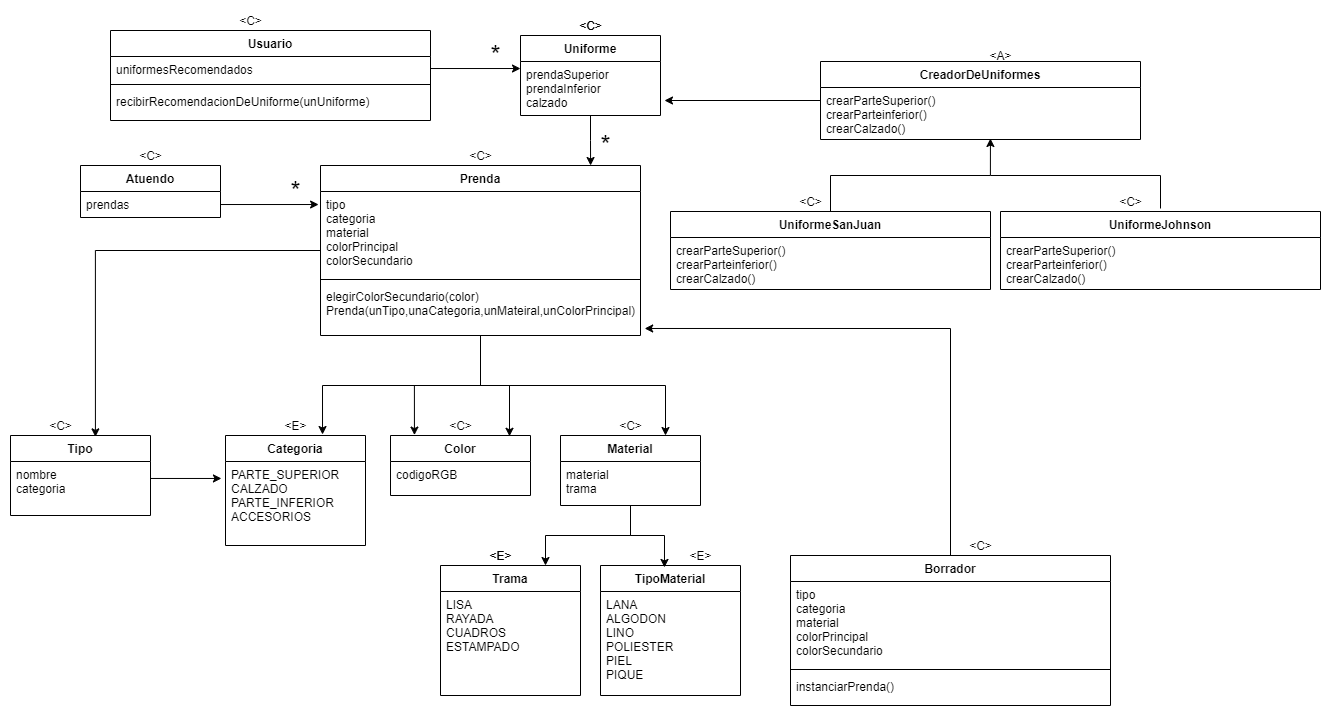

The diagram above was exported from draw.io. Its source (the exported page's mxGraphModel, read from the mxfile embedded in the PNG):
<mxGraphModel dx="1662" dy="794" grid="1" gridSize="10" guides="1" tooltips="1" connect="1" arrows="1" fold="1" page="1" pageScale="1" pageWidth="827" pageHeight="1169" math="0" shadow="0">
  <root>
    <mxCell id="0" />
    <mxCell id="1" parent="0" />
    <mxCell id="S_NoFe5gwqsgLovYHCrN-5" value="Atuendo" style="swimlane;fontStyle=1;childLayout=stackLayout;horizontal=1;startSize=26;fillColor=none;horizontalStack=0;resizeParent=1;resizeParentMax=0;resizeLast=0;collapsible=1;marginBottom=0;" parent="1" vertex="1">
      <mxGeometry x="130" y="160" width="140" height="52" as="geometry" />
    </mxCell>
    <mxCell id="S_NoFe5gwqsgLovYHCrN-8" value="prendas" style="text;strokeColor=none;fillColor=none;align=left;verticalAlign=top;spacingLeft=4;spacingRight=4;overflow=hidden;rotatable=0;points=[[0,0.5],[1,0.5]];portConstraint=eastwest;" parent="S_NoFe5gwqsgLovYHCrN-5" vertex="1">
      <mxGeometry y="26" width="140" height="26" as="geometry" />
    </mxCell>
    <mxCell id="S_NoFe5gwqsgLovYHCrN-23" style="edgeStyle=orthogonalEdgeStyle;rounded=0;orthogonalLoop=1;jettySize=auto;html=1;entryX=0.694;entryY=0.018;entryDx=0;entryDy=0;entryPerimeter=0;" parent="1" source="S_NoFe5gwqsgLovYHCrN-9" edge="1">
      <mxGeometry relative="1" as="geometry">
        <mxPoint x="144.92000000000007" y="431.36799999999994" as="targetPoint" />
      </mxGeometry>
    </mxCell>
    <mxCell id="S_NoFe5gwqsgLovYHCrN-38" style="edgeStyle=orthogonalEdgeStyle;rounded=0;orthogonalLoop=1;jettySize=auto;html=1;entryX=0.693;entryY=-0.009;entryDx=0;entryDy=0;entryPerimeter=0;" parent="1" source="S_NoFe5gwqsgLovYHCrN-9" target="S_NoFe5gwqsgLovYHCrN-32" edge="1">
      <mxGeometry relative="1" as="geometry" />
    </mxCell>
    <mxCell id="S_NoFe5gwqsgLovYHCrN-39" style="edgeStyle=orthogonalEdgeStyle;rounded=0;orthogonalLoop=1;jettySize=auto;html=1;entryX=0.171;entryY=-0.007;entryDx=0;entryDy=0;entryPerimeter=0;" parent="1" source="S_NoFe5gwqsgLovYHCrN-9" target="S_NoFe5gwqsgLovYHCrN-34" edge="1">
      <mxGeometry relative="1" as="geometry" />
    </mxCell>
    <mxCell id="S_NoFe5gwqsgLovYHCrN-40" style="edgeStyle=orthogonalEdgeStyle;rounded=0;orthogonalLoop=1;jettySize=auto;html=1;entryX=0.75;entryY=0;entryDx=0;entryDy=0;" parent="1" source="S_NoFe5gwqsgLovYHCrN-9" target="S_NoFe5gwqsgLovYHCrN-36" edge="1">
      <mxGeometry relative="1" as="geometry" />
    </mxCell>
    <mxCell id="S_NoFe5gwqsgLovYHCrN-49" style="edgeStyle=orthogonalEdgeStyle;rounded=0;orthogonalLoop=1;jettySize=auto;html=1;entryX=0.85;entryY=0.013;entryDx=0;entryDy=0;entryPerimeter=0;" parent="1" source="S_NoFe5gwqsgLovYHCrN-9" target="S_NoFe5gwqsgLovYHCrN-34" edge="1">
      <mxGeometry relative="1" as="geometry" />
    </mxCell>
    <mxCell id="S_NoFe5gwqsgLovYHCrN-9" value="Prenda" style="swimlane;fontStyle=1;align=center;verticalAlign=top;childLayout=stackLayout;horizontal=1;startSize=26;horizontalStack=0;resizeParent=1;resizeParentMax=0;resizeLast=0;collapsible=1;marginBottom=0;" parent="1" vertex="1">
      <mxGeometry x="370" y="160" width="320" height="170" as="geometry" />
    </mxCell>
    <mxCell id="S_NoFe5gwqsgLovYHCrN-10" value="tipo&#10;categoria&#10;material&#10;colorPrincipal&#10;colorSecundario" style="text;strokeColor=none;fillColor=none;align=left;verticalAlign=top;spacingLeft=4;spacingRight=4;overflow=hidden;rotatable=0;points=[[0,0.5],[1,0.5]];portConstraint=eastwest;" parent="S_NoFe5gwqsgLovYHCrN-9" vertex="1">
      <mxGeometry y="26" width="320" height="84" as="geometry" />
    </mxCell>
    <mxCell id="S_NoFe5gwqsgLovYHCrN-11" value="" style="line;strokeWidth=1;fillColor=none;align=left;verticalAlign=middle;spacingTop=-1;spacingLeft=3;spacingRight=3;rotatable=0;labelPosition=right;points=[];portConstraint=eastwest;" parent="S_NoFe5gwqsgLovYHCrN-9" vertex="1">
      <mxGeometry y="110" width="320" height="8" as="geometry" />
    </mxCell>
    <mxCell id="S_NoFe5gwqsgLovYHCrN-12" value="elegirColorSecundario(color)&#10;Prenda(unTipo,unaCategoria,unMateiral,unColorPrincipal)" style="text;strokeColor=none;fillColor=none;align=left;verticalAlign=top;spacingLeft=4;spacingRight=4;overflow=hidden;rotatable=0;points=[[0,0.5],[1,0.5]];portConstraint=eastwest;" parent="S_NoFe5gwqsgLovYHCrN-9" vertex="1">
      <mxGeometry y="118" width="320" height="52" as="geometry" />
    </mxCell>
    <mxCell id="S_NoFe5gwqsgLovYHCrN-14" style="edgeStyle=orthogonalEdgeStyle;rounded=0;orthogonalLoop=1;jettySize=auto;html=1;entryX=-0.006;entryY=0.155;entryDx=0;entryDy=0;entryPerimeter=0;" parent="1" source="S_NoFe5gwqsgLovYHCrN-8" target="S_NoFe5gwqsgLovYHCrN-10" edge="1">
      <mxGeometry relative="1" as="geometry" />
    </mxCell>
    <mxCell id="S_NoFe5gwqsgLovYHCrN-15" value="&lt;font style=&quot;font-size: 26px&quot;&gt;*&lt;/font&gt;" style="text;html=1;align=center;verticalAlign=middle;resizable=0;points=[];autosize=1;strokeColor=none;" parent="1" vertex="1">
      <mxGeometry x="330" y="176" width="30" height="20" as="geometry" />
    </mxCell>
    <mxCell id="S_NoFe5gwqsgLovYHCrN-32" value="Categoria" style="swimlane;fontStyle=1;childLayout=stackLayout;horizontal=1;startSize=26;fillColor=none;horizontalStack=0;resizeParent=1;resizeParentMax=0;resizeLast=0;collapsible=1;marginBottom=0;" parent="1" vertex="1">
      <mxGeometry x="275" y="430" width="140" height="110" as="geometry" />
    </mxCell>
    <mxCell id="S_NoFe5gwqsgLovYHCrN-33" value="PARTE_SUPERIOR&#10;CALZADO&#10;PARTE_INFERIOR&#10;ACCESORIOS" style="text;strokeColor=none;fillColor=none;align=left;verticalAlign=top;spacingLeft=4;spacingRight=4;overflow=hidden;rotatable=0;points=[[0,0.5],[1,0.5]];portConstraint=eastwest;" parent="S_NoFe5gwqsgLovYHCrN-32" vertex="1">
      <mxGeometry y="26" width="140" height="84" as="geometry" />
    </mxCell>
    <mxCell id="S_NoFe5gwqsgLovYHCrN-34" value="Color" style="swimlane;fontStyle=1;childLayout=stackLayout;horizontal=1;startSize=26;fillColor=none;horizontalStack=0;resizeParent=1;resizeParentMax=0;resizeLast=0;collapsible=1;marginBottom=0;" parent="1" vertex="1">
      <mxGeometry x="440" y="430" width="140" height="60" as="geometry" />
    </mxCell>
    <mxCell id="S_NoFe5gwqsgLovYHCrN-35" value="codigoRGB" style="text;strokeColor=none;fillColor=none;align=left;verticalAlign=top;spacingLeft=4;spacingRight=4;overflow=hidden;rotatable=0;points=[[0,0.5],[1,0.5]];portConstraint=eastwest;" parent="S_NoFe5gwqsgLovYHCrN-34" vertex="1">
      <mxGeometry y="26" width="140" height="34" as="geometry" />
    </mxCell>
    <mxCell id="XhuQ6QsjEFJXsDifxVZp-11" style="edgeStyle=orthogonalEdgeStyle;rounded=0;orthogonalLoop=1;jettySize=auto;html=1;entryX=0.457;entryY=0.015;entryDx=0;entryDy=0;entryPerimeter=0;" edge="1" parent="1" source="S_NoFe5gwqsgLovYHCrN-36" target="XhuQ6QsjEFJXsDifxVZp-4">
      <mxGeometry relative="1" as="geometry" />
    </mxCell>
    <mxCell id="XhuQ6QsjEFJXsDifxVZp-12" style="edgeStyle=orthogonalEdgeStyle;rounded=0;orthogonalLoop=1;jettySize=auto;html=1;entryX=0.75;entryY=0;entryDx=0;entryDy=0;" edge="1" parent="1" source="S_NoFe5gwqsgLovYHCrN-36" target="XhuQ6QsjEFJXsDifxVZp-9">
      <mxGeometry relative="1" as="geometry" />
    </mxCell>
    <mxCell id="S_NoFe5gwqsgLovYHCrN-36" value="Material" style="swimlane;fontStyle=1;childLayout=stackLayout;horizontal=1;startSize=26;fillColor=none;horizontalStack=0;resizeParent=1;resizeParentMax=0;resizeLast=0;collapsible=1;marginBottom=0;" parent="1" vertex="1">
      <mxGeometry x="610" y="430" width="140" height="70" as="geometry" />
    </mxCell>
    <mxCell id="S_NoFe5gwqsgLovYHCrN-37" value="material&#10;trama" style="text;strokeColor=none;fillColor=none;align=left;verticalAlign=top;spacingLeft=4;spacingRight=4;overflow=hidden;rotatable=0;points=[[0,0.5],[1,0.5]];portConstraint=eastwest;" parent="S_NoFe5gwqsgLovYHCrN-36" vertex="1">
      <mxGeometry y="26" width="140" height="44" as="geometry" />
    </mxCell>
    <mxCell id="S_NoFe5gwqsgLovYHCrN-50" style="edgeStyle=orthogonalEdgeStyle;rounded=0;orthogonalLoop=1;jettySize=auto;html=1;entryX=-0.029;entryY=0.202;entryDx=0;entryDy=0;entryPerimeter=0;" parent="1" target="S_NoFe5gwqsgLovYHCrN-33" edge="1">
      <mxGeometry relative="1" as="geometry">
        <mxPoint x="200" y="472.9680000000001" as="sourcePoint" />
      </mxGeometry>
    </mxCell>
    <mxCell id="S_NoFe5gwqsgLovYHCrN-52" value="&amp;lt;C&amp;gt;" style="text;html=1;align=center;verticalAlign=middle;resizable=0;points=[];autosize=1;strokeColor=none;" parent="1" vertex="1">
      <mxGeometry x="180" y="140" width="40" height="20" as="geometry" />
    </mxCell>
    <mxCell id="S_NoFe5gwqsgLovYHCrN-53" value="&amp;lt;C&amp;gt;" style="text;html=1;align=center;verticalAlign=middle;resizable=0;points=[];autosize=1;strokeColor=none;" parent="1" vertex="1">
      <mxGeometry x="510" y="140" width="40" height="20" as="geometry" />
    </mxCell>
    <mxCell id="S_NoFe5gwqsgLovYHCrN-54" value="&amp;lt;C&amp;gt;" style="text;html=1;align=center;verticalAlign=middle;resizable=0;points=[];autosize=1;strokeColor=none;" parent="1" vertex="1">
      <mxGeometry x="90" y="410" width="40" height="20" as="geometry" />
    </mxCell>
    <mxCell id="S_NoFe5gwqsgLovYHCrN-55" value="&amp;lt;E&amp;gt;" style="text;html=1;align=center;verticalAlign=middle;resizable=0;points=[];autosize=1;strokeColor=none;" parent="1" vertex="1">
      <mxGeometry x="325" y="410" width="40" height="20" as="geometry" />
    </mxCell>
    <mxCell id="S_NoFe5gwqsgLovYHCrN-56" value="&amp;lt;C&amp;gt;" style="text;html=1;align=center;verticalAlign=middle;resizable=0;points=[];autosize=1;strokeColor=none;" parent="1" vertex="1">
      <mxGeometry x="490" y="410" width="40" height="20" as="geometry" />
    </mxCell>
    <mxCell id="S_NoFe5gwqsgLovYHCrN-57" value="&amp;lt;C&amp;gt;" style="text;html=1;align=center;verticalAlign=middle;resizable=0;points=[];autosize=1;strokeColor=none;" parent="1" vertex="1">
      <mxGeometry x="660" y="410" width="40" height="20" as="geometry" />
    </mxCell>
    <mxCell id="XhuQ6QsjEFJXsDifxVZp-2" value="Tipo" style="swimlane;fontStyle=1;childLayout=stackLayout;horizontal=1;startSize=26;fillColor=none;horizontalStack=0;resizeParent=1;resizeParentMax=0;resizeLast=0;collapsible=1;marginBottom=0;" vertex="1" parent="1">
      <mxGeometry x="60" y="430" width="140" height="80" as="geometry" />
    </mxCell>
    <mxCell id="XhuQ6QsjEFJXsDifxVZp-3" value="nombre&#10;categoria" style="text;strokeColor=none;fillColor=none;align=left;verticalAlign=top;spacingLeft=4;spacingRight=4;overflow=hidden;rotatable=0;points=[[0,0.5],[1,0.5]];portConstraint=eastwest;" vertex="1" parent="XhuQ6QsjEFJXsDifxVZp-2">
      <mxGeometry y="26" width="140" height="54" as="geometry" />
    </mxCell>
    <mxCell id="XhuQ6QsjEFJXsDifxVZp-4" value="TipoMaterial" style="swimlane;fontStyle=1;childLayout=stackLayout;horizontal=1;startSize=26;fillColor=none;horizontalStack=0;resizeParent=1;resizeParentMax=0;resizeLast=0;collapsible=1;marginBottom=0;" vertex="1" parent="1">
      <mxGeometry x="650" y="560" width="140" height="130" as="geometry" />
    </mxCell>
    <mxCell id="XhuQ6QsjEFJXsDifxVZp-5" value="LANA&#10;ALGODON&#10;LINO&#10;POLIESTER&#10;PIEL&#10;PIQUE" style="text;strokeColor=none;fillColor=none;align=left;verticalAlign=top;spacingLeft=4;spacingRight=4;overflow=hidden;rotatable=0;points=[[0,0.5],[1,0.5]];portConstraint=eastwest;" vertex="1" parent="XhuQ6QsjEFJXsDifxVZp-4">
      <mxGeometry y="26" width="140" height="104" as="geometry" />
    </mxCell>
    <mxCell id="XhuQ6QsjEFJXsDifxVZp-9" value="Trama" style="swimlane;fontStyle=1;childLayout=stackLayout;horizontal=1;startSize=26;fillColor=none;horizontalStack=0;resizeParent=1;resizeParentMax=0;resizeLast=0;collapsible=1;marginBottom=0;" vertex="1" parent="1">
      <mxGeometry x="490" y="560" width="140" height="130" as="geometry" />
    </mxCell>
    <mxCell id="XhuQ6QsjEFJXsDifxVZp-10" value="LISA&#10;RAYADA&#10;CUADROS&#10;ESTAMPADO" style="text;strokeColor=none;fillColor=none;align=left;verticalAlign=top;spacingLeft=4;spacingRight=4;overflow=hidden;rotatable=0;points=[[0,0.5],[1,0.5]];portConstraint=eastwest;" vertex="1" parent="XhuQ6QsjEFJXsDifxVZp-9">
      <mxGeometry y="26" width="140" height="104" as="geometry" />
    </mxCell>
    <mxCell id="XhuQ6QsjEFJXsDifxVZp-13" value="&amp;lt;E&amp;gt;" style="text;html=1;align=center;verticalAlign=middle;resizable=0;points=[];autosize=1;strokeColor=none;" vertex="1" parent="1">
      <mxGeometry x="530" y="540" width="40" height="20" as="geometry" />
    </mxCell>
    <mxCell id="XhuQ6QsjEFJXsDifxVZp-14" value="&amp;lt;E&amp;gt;" style="text;html=1;align=center;verticalAlign=middle;resizable=0;points=[];autosize=1;strokeColor=none;" vertex="1" parent="1">
      <mxGeometry x="530" y="540" width="40" height="20" as="geometry" />
    </mxCell>
    <mxCell id="XhuQ6QsjEFJXsDifxVZp-15" value="&amp;lt;E&amp;gt;" style="text;html=1;align=center;verticalAlign=middle;resizable=0;points=[];autosize=1;strokeColor=none;" vertex="1" parent="1">
      <mxGeometry x="730" y="540" width="40" height="20" as="geometry" />
    </mxCell>
    <mxCell id="XhuQ6QsjEFJXsDifxVZp-44" style="edgeStyle=orthogonalEdgeStyle;rounded=0;orthogonalLoop=1;jettySize=auto;html=1;entryX=1.013;entryY=0.865;entryDx=0;entryDy=0;entryPerimeter=0;" edge="1" parent="1" source="XhuQ6QsjEFJXsDifxVZp-16" target="S_NoFe5gwqsgLovYHCrN-12">
      <mxGeometry relative="1" as="geometry" />
    </mxCell>
    <mxCell id="XhuQ6QsjEFJXsDifxVZp-16" value="Borrador" style="swimlane;fontStyle=1;align=center;verticalAlign=top;childLayout=stackLayout;horizontal=1;startSize=26;horizontalStack=0;resizeParent=1;resizeParentMax=0;resizeLast=0;collapsible=1;marginBottom=0;" vertex="1" parent="1">
      <mxGeometry x="840" y="550" width="320" height="150" as="geometry" />
    </mxCell>
    <mxCell id="XhuQ6QsjEFJXsDifxVZp-17" value="tipo&#10;categoria&#10;material&#10;colorPrincipal&#10;colorSecundario" style="text;strokeColor=none;fillColor=none;align=left;verticalAlign=top;spacingLeft=4;spacingRight=4;overflow=hidden;rotatable=0;points=[[0,0.5],[1,0.5]];portConstraint=eastwest;" vertex="1" parent="XhuQ6QsjEFJXsDifxVZp-16">
      <mxGeometry y="26" width="320" height="84" as="geometry" />
    </mxCell>
    <mxCell id="XhuQ6QsjEFJXsDifxVZp-18" value="" style="line;strokeWidth=1;fillColor=none;align=left;verticalAlign=middle;spacingTop=-1;spacingLeft=3;spacingRight=3;rotatable=0;labelPosition=right;points=[];portConstraint=eastwest;" vertex="1" parent="XhuQ6QsjEFJXsDifxVZp-16">
      <mxGeometry y="110" width="320" height="8" as="geometry" />
    </mxCell>
    <mxCell id="XhuQ6QsjEFJXsDifxVZp-19" value="instanciarPrenda()" style="text;strokeColor=none;fillColor=none;align=left;verticalAlign=top;spacingLeft=4;spacingRight=4;overflow=hidden;rotatable=0;points=[[0,0.5],[1,0.5]];portConstraint=eastwest;" vertex="1" parent="XhuQ6QsjEFJXsDifxVZp-16">
      <mxGeometry y="118" width="320" height="32" as="geometry" />
    </mxCell>
    <mxCell id="XhuQ6QsjEFJXsDifxVZp-21" value="&amp;lt;C&amp;gt;" style="text;html=1;align=center;verticalAlign=middle;resizable=0;points=[];autosize=1;strokeColor=none;" vertex="1" parent="1">
      <mxGeometry x="1010" y="530" width="40" height="20" as="geometry" />
    </mxCell>
    <mxCell id="XhuQ6QsjEFJXsDifxVZp-34" style="edgeStyle=orthogonalEdgeStyle;rounded=0;orthogonalLoop=1;jettySize=auto;html=1;entryX=0.844;entryY=0;entryDx=0;entryDy=0;entryPerimeter=0;" edge="1" parent="1" source="XhuQ6QsjEFJXsDifxVZp-26" target="S_NoFe5gwqsgLovYHCrN-9">
      <mxGeometry relative="1" as="geometry" />
    </mxCell>
    <mxCell id="XhuQ6QsjEFJXsDifxVZp-26" value="Uniforme" style="swimlane;fontStyle=1;childLayout=stackLayout;horizontal=1;startSize=26;fillColor=none;horizontalStack=0;resizeParent=1;resizeParentMax=0;resizeLast=0;collapsible=1;marginBottom=0;" vertex="1" parent="1">
      <mxGeometry x="570" y="30" width="140" height="80" as="geometry" />
    </mxCell>
    <mxCell id="XhuQ6QsjEFJXsDifxVZp-27" value="prendaSuperior&#10;prendaInferior&#10;calzado" style="text;strokeColor=none;fillColor=none;align=left;verticalAlign=top;spacingLeft=4;spacingRight=4;overflow=hidden;rotatable=0;points=[[0,0.5],[1,0.5]];portConstraint=eastwest;" vertex="1" parent="XhuQ6QsjEFJXsDifxVZp-26">
      <mxGeometry y="26" width="140" height="54" as="geometry" />
    </mxCell>
    <mxCell id="XhuQ6QsjEFJXsDifxVZp-35" value="&amp;lt;C&amp;gt;" style="text;html=1;align=center;verticalAlign=middle;resizable=0;points=[];autosize=1;strokeColor=none;" vertex="1" parent="1">
      <mxGeometry x="620" y="10" width="40" height="20" as="geometry" />
    </mxCell>
    <mxCell id="XhuQ6QsjEFJXsDifxVZp-38" value="&lt;font style=&quot;font-size: 26px&quot;&gt;*&lt;/font&gt;" style="text;html=1;align=center;verticalAlign=middle;resizable=0;points=[];autosize=1;strokeColor=none;" vertex="1" parent="1">
      <mxGeometry x="640" y="130" width="30" height="20" as="geometry" />
    </mxCell>
    <mxCell id="XhuQ6QsjEFJXsDifxVZp-45" style="edgeStyle=orthogonalEdgeStyle;rounded=0;orthogonalLoop=1;jettySize=auto;html=1;" edge="1" parent="1" source="XhuQ6QsjEFJXsDifxVZp-39">
      <mxGeometry relative="1" as="geometry">
        <mxPoint x="714" y="95" as="targetPoint" />
      </mxGeometry>
    </mxCell>
    <mxCell id="XhuQ6QsjEFJXsDifxVZp-39" value="CreadorDeUniformes" style="swimlane;fontStyle=1;align=center;verticalAlign=top;childLayout=stackLayout;horizontal=1;startSize=26;horizontalStack=0;resizeParent=1;resizeParentMax=0;resizeLast=0;collapsible=1;marginBottom=0;" vertex="1" parent="1">
      <mxGeometry x="870" y="56" width="320" height="78" as="geometry" />
    </mxCell>
    <mxCell id="XhuQ6QsjEFJXsDifxVZp-42" value="crearParteSuperior()&#10;crearParteinferior()&#10;crearCalzado()" style="text;strokeColor=none;fillColor=none;align=left;verticalAlign=top;spacingLeft=4;spacingRight=4;overflow=hidden;rotatable=0;points=[[0,0.5],[1,0.5]];portConstraint=eastwest;" vertex="1" parent="XhuQ6QsjEFJXsDifxVZp-39">
      <mxGeometry y="26" width="320" height="52" as="geometry" />
    </mxCell>
    <mxCell id="XhuQ6QsjEFJXsDifxVZp-43" value="&amp;lt;A&amp;gt;" style="text;html=1;align=center;verticalAlign=middle;resizable=0;points=[];autosize=1;strokeColor=none;" vertex="1" parent="1">
      <mxGeometry x="1030" y="40" width="40" height="20" as="geometry" />
    </mxCell>
    <mxCell id="XhuQ6QsjEFJXsDifxVZp-50" style="edgeStyle=orthogonalEdgeStyle;rounded=0;orthogonalLoop=1;jettySize=auto;html=1;entryX=0.531;entryY=0.981;entryDx=0;entryDy=0;entryPerimeter=0;" edge="1" parent="1" source="XhuQ6QsjEFJXsDifxVZp-46" target="XhuQ6QsjEFJXsDifxVZp-42">
      <mxGeometry relative="1" as="geometry">
        <mxPoint x="1040" y="150" as="targetPoint" />
      </mxGeometry>
    </mxCell>
    <mxCell id="XhuQ6QsjEFJXsDifxVZp-46" value="UniformeSanJuan" style="swimlane;fontStyle=1;align=center;verticalAlign=top;childLayout=stackLayout;horizontal=1;startSize=26;horizontalStack=0;resizeParent=1;resizeParentMax=0;resizeLast=0;collapsible=1;marginBottom=0;" vertex="1" parent="1">
      <mxGeometry x="720" y="206" width="320" height="78" as="geometry" />
    </mxCell>
    <mxCell id="XhuQ6QsjEFJXsDifxVZp-47" value="crearParteSuperior()&#10;crearParteinferior()&#10;crearCalzado()" style="text;strokeColor=none;fillColor=none;align=left;verticalAlign=top;spacingLeft=4;spacingRight=4;overflow=hidden;rotatable=0;points=[[0,0.5],[1,0.5]];portConstraint=eastwest;" vertex="1" parent="XhuQ6QsjEFJXsDifxVZp-46">
      <mxGeometry y="26" width="320" height="52" as="geometry" />
    </mxCell>
    <mxCell id="XhuQ6QsjEFJXsDifxVZp-48" value="UniformeJohnson" style="swimlane;fontStyle=1;align=center;verticalAlign=top;childLayout=stackLayout;horizontal=1;startSize=26;horizontalStack=0;resizeParent=1;resizeParentMax=0;resizeLast=0;collapsible=1;marginBottom=0;" vertex="1" parent="1">
      <mxGeometry x="1050" y="206" width="320" height="78" as="geometry" />
    </mxCell>
    <mxCell id="XhuQ6QsjEFJXsDifxVZp-49" value="crearParteSuperior()&#10;crearParteinferior()&#10;crearCalzado()" style="text;strokeColor=none;fillColor=none;align=left;verticalAlign=top;spacingLeft=4;spacingRight=4;overflow=hidden;rotatable=0;points=[[0,0.5],[1,0.5]];portConstraint=eastwest;" vertex="1" parent="XhuQ6QsjEFJXsDifxVZp-48">
      <mxGeometry y="26" width="320" height="52" as="geometry" />
    </mxCell>
    <mxCell id="XhuQ6QsjEFJXsDifxVZp-53" value="&amp;lt;C&amp;gt;" style="text;html=1;align=center;verticalAlign=middle;resizable=0;points=[];autosize=1;strokeColor=none;" vertex="1" parent="1">
      <mxGeometry x="620" y="10" width="40" height="20" as="geometry" />
    </mxCell>
    <mxCell id="XhuQ6QsjEFJXsDifxVZp-54" value="&amp;lt;C&amp;gt;" style="text;html=1;align=center;verticalAlign=middle;resizable=0;points=[];autosize=1;strokeColor=none;" vertex="1" parent="1">
      <mxGeometry x="840" y="186" width="40" height="20" as="geometry" />
    </mxCell>
    <mxCell id="XhuQ6QsjEFJXsDifxVZp-55" value="&amp;lt;C&amp;gt;" style="text;html=1;align=center;verticalAlign=middle;resizable=0;points=[];autosize=1;strokeColor=none;" vertex="1" parent="1">
      <mxGeometry x="1160" y="186" width="40" height="20" as="geometry" />
    </mxCell>
    <mxCell id="XhuQ6QsjEFJXsDifxVZp-57" value="" style="endArrow=none;html=1;" edge="1" parent="1">
      <mxGeometry width="50" height="50" relative="1" as="geometry">
        <mxPoint x="1040" y="170" as="sourcePoint" />
        <mxPoint x="1210" y="170" as="targetPoint" />
      </mxGeometry>
    </mxCell>
    <mxCell id="XhuQ6QsjEFJXsDifxVZp-58" value="" style="endArrow=none;html=1;" edge="1" parent="1">
      <mxGeometry width="50" height="50" relative="1" as="geometry">
        <mxPoint x="1210" y="203" as="sourcePoint" />
        <mxPoint x="1210" y="170" as="targetPoint" />
      </mxGeometry>
    </mxCell>
    <mxCell id="XhuQ6QsjEFJXsDifxVZp-63" value="&lt;font style=&quot;font-size: 26px&quot;&gt;*&lt;/font&gt;" style="text;html=1;align=center;verticalAlign=middle;resizable=0;points=[];autosize=1;strokeColor=none;" vertex="1" parent="1">
      <mxGeometry x="530" y="40" width="30" height="20" as="geometry" />
    </mxCell>
    <mxCell id="XhuQ6QsjEFJXsDifxVZp-65" value="Usuario" style="swimlane;fontStyle=1;align=center;verticalAlign=top;childLayout=stackLayout;horizontal=1;startSize=26;horizontalStack=0;resizeParent=1;resizeParentMax=0;resizeLast=0;collapsible=1;marginBottom=0;" vertex="1" parent="1">
      <mxGeometry x="160" y="25" width="320" height="90" as="geometry" />
    </mxCell>
    <mxCell id="XhuQ6QsjEFJXsDifxVZp-66" value="uniformesRecomendados" style="text;strokeColor=none;fillColor=none;align=left;verticalAlign=top;spacingLeft=4;spacingRight=4;overflow=hidden;rotatable=0;points=[[0,0.5],[1,0.5]];portConstraint=eastwest;" vertex="1" parent="XhuQ6QsjEFJXsDifxVZp-65">
      <mxGeometry y="26" width="320" height="24" as="geometry" />
    </mxCell>
    <mxCell id="XhuQ6QsjEFJXsDifxVZp-67" value="" style="line;strokeWidth=1;fillColor=none;align=left;verticalAlign=middle;spacingTop=-1;spacingLeft=3;spacingRight=3;rotatable=0;labelPosition=right;points=[];portConstraint=eastwest;" vertex="1" parent="XhuQ6QsjEFJXsDifxVZp-65">
      <mxGeometry y="50" width="320" height="8" as="geometry" />
    </mxCell>
    <mxCell id="XhuQ6QsjEFJXsDifxVZp-68" value="recibirRecomendacionDeUniforme(unUniforme)" style="text;strokeColor=none;fillColor=none;align=left;verticalAlign=top;spacingLeft=4;spacingRight=4;overflow=hidden;rotatable=0;points=[[0,0.5],[1,0.5]];portConstraint=eastwest;" vertex="1" parent="XhuQ6QsjEFJXsDifxVZp-65">
      <mxGeometry y="58" width="320" height="32" as="geometry" />
    </mxCell>
    <mxCell id="XhuQ6QsjEFJXsDifxVZp-69" value="&amp;lt;C&amp;gt;" style="text;html=1;align=center;verticalAlign=middle;resizable=0;points=[];autosize=1;strokeColor=none;" vertex="1" parent="1">
      <mxGeometry x="280" y="5" width="40" height="20" as="geometry" />
    </mxCell>
    <mxCell id="XhuQ6QsjEFJXsDifxVZp-70" style="edgeStyle=orthogonalEdgeStyle;rounded=0;orthogonalLoop=1;jettySize=auto;html=1;entryX=0;entryY=0.13;entryDx=0;entryDy=0;entryPerimeter=0;" edge="1" parent="1" source="XhuQ6QsjEFJXsDifxVZp-66" target="XhuQ6QsjEFJXsDifxVZp-27">
      <mxGeometry relative="1" as="geometry" />
    </mxCell>
  </root>
</mxGraphModel>